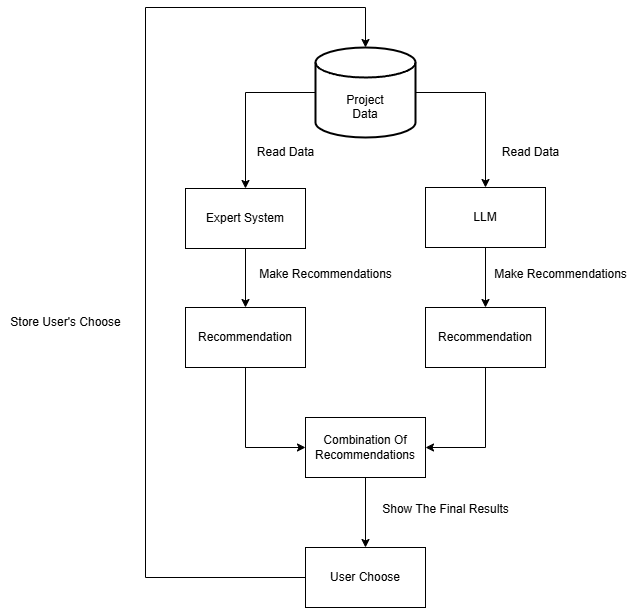

The diagram above was exported from draw.io. Its source (the exported page's mxGraphModel, read from the mxfile embedded in the PNG):
<mxGraphModel dx="1056" dy="576" grid="1" gridSize="10" guides="1" tooltips="1" connect="1" arrows="1" fold="1" page="1" pageScale="1" pageWidth="850" pageHeight="1100" math="0" shadow="0">
  <root>
    <mxCell id="0" />
    <mxCell id="1" parent="0" />
    <mxCell id="L3YupPIlfe1OFtZDLWVo-1" value="&lt;div&gt;&lt;br&gt;&lt;/div&gt;&lt;div&gt;&lt;span style=&quot;background-color: transparent; color: light-dark(rgb(0, 0, 0), rgb(255, 255, 255));&quot;&gt;&lt;br&gt;&lt;/span&gt;&lt;/div&gt;&lt;div&gt;&lt;span style=&quot;background-color: transparent; color: light-dark(rgb(0, 0, 0), rgb(255, 255, 255));&quot;&gt;Project&lt;/span&gt;&lt;/div&gt;&lt;div&gt;Data&lt;/div&gt;" style="strokeWidth=2;html=1;shape=mxgraph.flowchart.database;whiteSpace=wrap;" vertex="1" parent="1">
      <mxGeometry x="415" y="323" width="100" height="90" as="geometry" />
    </mxCell>
    <mxCell id="L3YupPIlfe1OFtZDLWVo-8" value="LLM" style="rounded=0;whiteSpace=wrap;html=1;" vertex="1" parent="1">
      <mxGeometry x="525" y="463" width="120" height="60" as="geometry" />
    </mxCell>
    <mxCell id="L3YupPIlfe1OFtZDLWVo-9" value="Expert System" style="rounded=0;whiteSpace=wrap;html=1;" vertex="1" parent="1">
      <mxGeometry x="285" y="464" width="120" height="60" as="geometry" />
    </mxCell>
    <mxCell id="L3YupPIlfe1OFtZDLWVo-10" value="Recommendation" style="rounded=0;whiteSpace=wrap;html=1;" vertex="1" parent="1">
      <mxGeometry x="525" y="583" width="120" height="60" as="geometry" />
    </mxCell>
    <mxCell id="L3YupPIlfe1OFtZDLWVo-11" value="Recommendation" style="rounded=0;whiteSpace=wrap;html=1;" vertex="1" parent="1">
      <mxGeometry x="285" y="583" width="120" height="60" as="geometry" />
    </mxCell>
    <mxCell id="L3YupPIlfe1OFtZDLWVo-12" value="Combination Of Recommendations" style="rounded=0;whiteSpace=wrap;html=1;" vertex="1" parent="1">
      <mxGeometry x="405" y="693" width="120" height="60" as="geometry" />
    </mxCell>
    <mxCell id="L3YupPIlfe1OFtZDLWVo-13" value="User Choose" style="rounded=0;whiteSpace=wrap;html=1;" vertex="1" parent="1">
      <mxGeometry x="405" y="823" width="120" height="60" as="geometry" />
    </mxCell>
    <mxCell id="L3YupPIlfe1OFtZDLWVo-15" value="" style="endArrow=classic;html=1;rounded=0;exitX=0.5;exitY=1;exitDx=0;exitDy=0;" edge="1" parent="1" source="L3YupPIlfe1OFtZDLWVo-11" target="L3YupPIlfe1OFtZDLWVo-12">
      <mxGeometry width="50" height="50" relative="1" as="geometry">
        <mxPoint x="485" y="693" as="sourcePoint" />
        <mxPoint x="535" y="643" as="targetPoint" />
        <Array as="points">
          <mxPoint x="345" y="723" />
        </Array>
      </mxGeometry>
    </mxCell>
    <mxCell id="L3YupPIlfe1OFtZDLWVo-16" value="" style="endArrow=classic;html=1;rounded=0;entryX=1;entryY=0.5;entryDx=0;entryDy=0;" edge="1" parent="1" source="L3YupPIlfe1OFtZDLWVo-10" target="L3YupPIlfe1OFtZDLWVo-12">
      <mxGeometry width="50" height="50" relative="1" as="geometry">
        <mxPoint x="485" y="693" as="sourcePoint" />
        <mxPoint x="585" y="723" as="targetPoint" />
        <Array as="points">
          <mxPoint x="585" y="723" />
        </Array>
      </mxGeometry>
    </mxCell>
    <mxCell id="L3YupPIlfe1OFtZDLWVo-17" value="" style="endArrow=classic;html=1;rounded=0;entryX=0.5;entryY=0;entryDx=0;entryDy=0;exitX=0.5;exitY=1;exitDx=0;exitDy=0;" edge="1" parent="1" source="L3YupPIlfe1OFtZDLWVo-8" target="L3YupPIlfe1OFtZDLWVo-10">
      <mxGeometry width="50" height="50" relative="1" as="geometry">
        <mxPoint x="485" y="693" as="sourcePoint" />
        <mxPoint x="535" y="643" as="targetPoint" />
      </mxGeometry>
    </mxCell>
    <mxCell id="L3YupPIlfe1OFtZDLWVo-18" value="" style="endArrow=classic;html=1;rounded=0;entryX=0.5;entryY=0;entryDx=0;entryDy=0;exitX=0.5;exitY=1;exitDx=0;exitDy=0;" edge="1" parent="1" source="L3YupPIlfe1OFtZDLWVo-9" target="L3YupPIlfe1OFtZDLWVo-11">
      <mxGeometry width="50" height="50" relative="1" as="geometry">
        <mxPoint x="485" y="533" as="sourcePoint" />
        <mxPoint x="485" y="593" as="targetPoint" />
      </mxGeometry>
    </mxCell>
    <mxCell id="L3YupPIlfe1OFtZDLWVo-19" value="" style="endArrow=classic;html=1;rounded=0;entryX=0.5;entryY=0;entryDx=0;entryDy=0;" edge="1" parent="1" source="L3YupPIlfe1OFtZDLWVo-1" target="L3YupPIlfe1OFtZDLWVo-8">
      <mxGeometry width="50" height="50" relative="1" as="geometry">
        <mxPoint x="485" y="693" as="sourcePoint" />
        <mxPoint x="605" y="383" as="targetPoint" />
        <Array as="points">
          <mxPoint x="585" y="368" />
        </Array>
      </mxGeometry>
    </mxCell>
    <mxCell id="L3YupPIlfe1OFtZDLWVo-20" value="" style="endArrow=classic;html=1;rounded=0;entryX=0.5;entryY=0;entryDx=0;entryDy=0;exitX=0;exitY=0.5;exitDx=0;exitDy=0;exitPerimeter=0;" edge="1" parent="1" source="L3YupPIlfe1OFtZDLWVo-1" target="L3YupPIlfe1OFtZDLWVo-9">
      <mxGeometry width="50" height="50" relative="1" as="geometry">
        <mxPoint x="255" y="383" as="sourcePoint" />
        <mxPoint x="345" y="463" as="targetPoint" />
        <Array as="points">
          <mxPoint x="345" y="368" />
        </Array>
      </mxGeometry>
    </mxCell>
    <mxCell id="L3YupPIlfe1OFtZDLWVo-21" value="" style="endArrow=classic;html=1;rounded=0;entryX=0.5;entryY=0;entryDx=0;entryDy=0;exitX=0.5;exitY=1;exitDx=0;exitDy=0;" edge="1" parent="1" source="L3YupPIlfe1OFtZDLWVo-12" target="L3YupPIlfe1OFtZDLWVo-13">
      <mxGeometry width="50" height="50" relative="1" as="geometry">
        <mxPoint x="335" y="543" as="sourcePoint" />
        <mxPoint x="335" y="603" as="targetPoint" />
      </mxGeometry>
    </mxCell>
    <mxCell id="L3YupPIlfe1OFtZDLWVo-22" value="" style="endArrow=classic;html=1;rounded=0;entryX=0.5;entryY=0;entryDx=0;entryDy=0;entryPerimeter=0;exitX=0;exitY=0.5;exitDx=0;exitDy=0;" edge="1" parent="1" source="L3YupPIlfe1OFtZDLWVo-13" target="L3YupPIlfe1OFtZDLWVo-1">
      <mxGeometry width="50" height="50" relative="1" as="geometry">
        <mxPoint x="485" y="693" as="sourcePoint" />
        <mxPoint x="535" y="643" as="targetPoint" />
        <Array as="points">
          <mxPoint x="245" y="853" />
          <mxPoint x="245" y="283" />
          <mxPoint x="465" y="283" />
        </Array>
      </mxGeometry>
    </mxCell>
    <mxCell id="L3YupPIlfe1OFtZDLWVo-23" value="Read Data" style="text;html=1;align=center;verticalAlign=middle;resizable=0;points=[];autosize=1;strokeColor=none;fillColor=none;" vertex="1" parent="1">
      <mxGeometry x="590" y="413" width="80" height="30" as="geometry" />
    </mxCell>
    <mxCell id="L3YupPIlfe1OFtZDLWVo-24" value="Read Data" style="text;html=1;align=center;verticalAlign=middle;resizable=0;points=[];autosize=1;strokeColor=none;fillColor=none;" vertex="1" parent="1">
      <mxGeometry x="345" y="413" width="80" height="30" as="geometry" />
    </mxCell>
    <mxCell id="L3YupPIlfe1OFtZDLWVo-25" value="Make Recommendations" style="text;html=1;align=center;verticalAlign=middle;resizable=0;points=[];autosize=1;strokeColor=none;fillColor=none;" vertex="1" parent="1">
      <mxGeometry x="580" y="535" width="160" height="30" as="geometry" />
    </mxCell>
    <mxCell id="L3YupPIlfe1OFtZDLWVo-26" value="Make Recommendations" style="text;html=1;align=center;verticalAlign=middle;resizable=0;points=[];autosize=1;strokeColor=none;fillColor=none;" vertex="1" parent="1">
      <mxGeometry x="345" y="535" width="160" height="30" as="geometry" />
    </mxCell>
    <mxCell id="L3YupPIlfe1OFtZDLWVo-27" value="Show The Final Results" style="text;html=1;align=center;verticalAlign=middle;resizable=0;points=[];autosize=1;strokeColor=none;fillColor=none;" vertex="1" parent="1">
      <mxGeometry x="470" y="770" width="150" height="30" as="geometry" />
    </mxCell>
    <mxCell id="L3YupPIlfe1OFtZDLWVo-28" value="Store User's Choose" style="text;html=1;align=center;verticalAlign=middle;resizable=0;points=[];autosize=1;strokeColor=none;fillColor=none;" vertex="1" parent="1">
      <mxGeometry x="100" y="583" width="130" height="30" as="geometry" />
    </mxCell>
  </root>
</mxGraphModel>